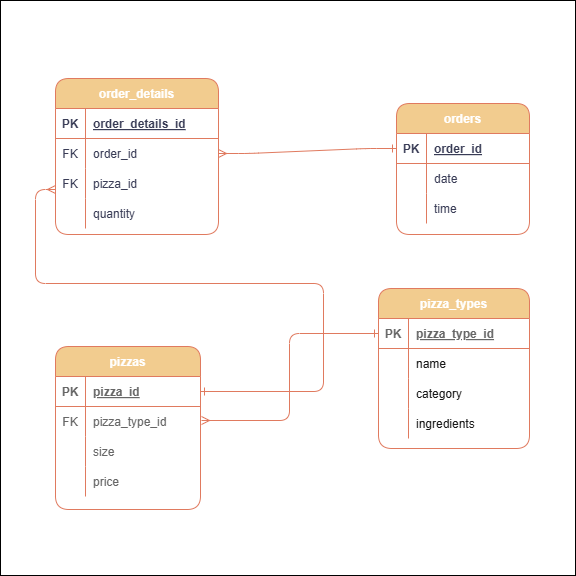

The diagram above was exported from draw.io. Its source (the exported page's mxGraphModel, read from the mxfile embedded in the PNG):
<mxGraphModel dx="1288" dy="659" grid="0" gridSize="10" guides="1" tooltips="1" connect="1" arrows="1" fold="1" page="1" pageScale="1" pageWidth="850" pageHeight="1100" background="#FFFFFF" math="0" shadow="0" extFonts="Permanent Marker^https://fonts.googleapis.com/css?family=Permanent+Marker">
  <root>
    <mxCell id="0" />
    <mxCell id="1" parent="0" />
    <mxCell id="A3L7vzVVExpPvxAnALGL-2" parent="1" style="whiteSpace=wrap;html=1;aspect=fixed;fillColor=light-dark(#FFFFFF,#FFFFFF);fontColor=light-dark(#666666,#000000);" value="" vertex="1">
      <mxGeometry height="575" width="575" x="65" y="38" as="geometry" />
    </mxCell>
    <mxCell id="C-vyLk0tnHw3VtMMgP7b-2" parent="1" style="shape=table;startSize=30;container=1;collapsible=1;childLayout=tableLayout;fixedRows=1;rowLines=0;fontStyle=1;align=center;resizeLast=1;rounded=1;fillColor=light-dark(#F2CC8F,#FFB570);strokeColor=#E07A5F;fontColor=#FFFFFF;" value="orders" vertex="1">
      <mxGeometry height="131" width="133" x="461" y="141" as="geometry" />
    </mxCell>
    <mxCell id="C-vyLk0tnHw3VtMMgP7b-3" parent="C-vyLk0tnHw3VtMMgP7b-2" style="shape=partialRectangle;collapsible=0;dropTarget=0;pointerEvents=0;fillColor=none;points=[[0,0.5],[1,0.5]];portConstraint=eastwest;top=0;left=0;right=0;bottom=1;rounded=0;strokeColor=#E07A5F;fontColor=default;" value="" vertex="1">
      <mxGeometry height="30" width="133" y="30" as="geometry" />
    </mxCell>
    <mxCell id="C-vyLk0tnHw3VtMMgP7b-4" parent="C-vyLk0tnHw3VtMMgP7b-3" style="shape=partialRectangle;overflow=hidden;connectable=0;fillColor=none;top=0;left=0;bottom=0;right=0;fontStyle=1;rounded=0;strokeColor=#E07A5F;fontColor=light-dark(#393C56,#1C1C37);" value="PK" vertex="1">
      <mxGeometry height="30" width="30" as="geometry">
        <mxRectangle height="30" width="30" as="alternateBounds" />
      </mxGeometry>
    </mxCell>
    <mxCell id="C-vyLk0tnHw3VtMMgP7b-5" parent="C-vyLk0tnHw3VtMMgP7b-3" style="shape=partialRectangle;overflow=hidden;connectable=0;fillColor=none;top=0;left=0;bottom=0;right=0;align=left;spacingLeft=6;fontStyle=5;rounded=0;strokeColor=#E07A5F;fontColor=light-dark(#393C56,#1C1C37);" value="order_id" vertex="1">
      <mxGeometry height="30" width="103" x="30" as="geometry">
        <mxRectangle height="30" width="103" as="alternateBounds" />
      </mxGeometry>
    </mxCell>
    <mxCell id="C-vyLk0tnHw3VtMMgP7b-6" parent="C-vyLk0tnHw3VtMMgP7b-2" style="shape=partialRectangle;collapsible=0;dropTarget=0;pointerEvents=0;fillColor=none;points=[[0,0.5],[1,0.5]];portConstraint=eastwest;top=0;left=0;right=0;bottom=0;rounded=0;strokeColor=#E07A5F;fontColor=light-dark(#000000,#B6B8CF);" value="" vertex="1">
      <mxGeometry height="30" width="133" y="60" as="geometry" />
    </mxCell>
    <mxCell id="C-vyLk0tnHw3VtMMgP7b-7" parent="C-vyLk0tnHw3VtMMgP7b-6" style="shape=partialRectangle;overflow=hidden;connectable=0;fillColor=none;top=0;left=0;bottom=0;right=0;rounded=0;strokeColor=#E07A5F;fontColor=light-dark(#393C56,#1C1C37);" value="" vertex="1">
      <mxGeometry height="30" width="30" as="geometry">
        <mxRectangle height="30" width="30" as="alternateBounds" />
      </mxGeometry>
    </mxCell>
    <mxCell id="C-vyLk0tnHw3VtMMgP7b-8" parent="C-vyLk0tnHw3VtMMgP7b-6" style="shape=partialRectangle;overflow=hidden;connectable=0;fillColor=none;top=0;left=0;bottom=0;right=0;align=left;spacingLeft=6;rounded=0;strokeColor=#E07A5F;fontColor=light-dark(#393C56,#1C1C37);" value="date" vertex="1">
      <mxGeometry height="30" width="103" x="30" as="geometry">
        <mxRectangle height="30" width="103" as="alternateBounds" />
      </mxGeometry>
    </mxCell>
    <mxCell id="C-vyLk0tnHw3VtMMgP7b-9" parent="C-vyLk0tnHw3VtMMgP7b-2" style="shape=partialRectangle;collapsible=0;dropTarget=0;pointerEvents=0;fillColor=none;points=[[0,0.5],[1,0.5]];portConstraint=eastwest;top=0;left=0;right=0;bottom=0;rounded=0;strokeColor=#E07A5F;fontColor=light-dark(#000000,#B6B8CF);" value="" vertex="1">
      <mxGeometry height="30" width="133" y="90" as="geometry" />
    </mxCell>
    <mxCell id="C-vyLk0tnHw3VtMMgP7b-10" parent="C-vyLk0tnHw3VtMMgP7b-9" style="shape=partialRectangle;overflow=hidden;connectable=0;fillColor=none;top=0;left=0;bottom=0;right=0;rounded=0;strokeColor=#E07A5F;fontColor=light-dark(#393C56,#1C1C37);" value="" vertex="1">
      <mxGeometry height="30" width="30" as="geometry">
        <mxRectangle height="30" width="30" as="alternateBounds" />
      </mxGeometry>
    </mxCell>
    <mxCell id="C-vyLk0tnHw3VtMMgP7b-11" parent="C-vyLk0tnHw3VtMMgP7b-9" style="shape=partialRectangle;overflow=hidden;connectable=0;fillColor=none;top=0;left=0;bottom=0;right=0;align=left;spacingLeft=6;rounded=0;strokeColor=#E07A5F;fontColor=light-dark(#393C56,#1C1C37);" value="time" vertex="1">
      <mxGeometry height="30" width="103" x="30" as="geometry">
        <mxRectangle height="30" width="103" as="alternateBounds" />
      </mxGeometry>
    </mxCell>
    <mxCell id="C-vyLk0tnHw3VtMMgP7b-13" parent="1" style="shape=table;startSize=30;container=1;collapsible=1;childLayout=tableLayout;fixedRows=1;rowLines=0;fontStyle=1;align=center;resizeLast=1;rounded=1;fillColor=light-dark(#F2CC8F,#FFB570);strokeColor=#E07A5F;labelBorderColor=none;fontColor=#FFFFFF;" value="pizza_types" vertex="1">
      <mxGeometry height="160" width="151" x="443" y="326" as="geometry" />
    </mxCell>
    <mxCell id="C-vyLk0tnHw3VtMMgP7b-14" parent="C-vyLk0tnHw3VtMMgP7b-13" style="shape=partialRectangle;collapsible=0;dropTarget=0;pointerEvents=0;fillColor=none;points=[[0,0.5],[1,0.5]];portConstraint=eastwest;top=0;left=0;right=0;bottom=1;rounded=0;strokeColor=#E07A5F;fontColor=light-dark(#1A1A1A,#000000);" value="" vertex="1">
      <mxGeometry height="30" width="151" y="30" as="geometry" />
    </mxCell>
    <mxCell id="C-vyLk0tnHw3VtMMgP7b-15" parent="C-vyLk0tnHw3VtMMgP7b-14" style="shape=partialRectangle;overflow=hidden;connectable=0;fillColor=none;top=0;left=0;bottom=0;right=0;fontStyle=1;rounded=0;strokeColor=#E07A5F;fontColor=light-dark(#666666,#000000);" value="PK" vertex="1">
      <mxGeometry height="30" width="30" as="geometry">
        <mxRectangle height="30" width="30" as="alternateBounds" />
      </mxGeometry>
    </mxCell>
    <mxCell id="C-vyLk0tnHw3VtMMgP7b-16" parent="C-vyLk0tnHw3VtMMgP7b-14" style="shape=partialRectangle;overflow=hidden;connectable=0;fillColor=none;top=0;left=0;bottom=0;right=0;align=left;spacingLeft=6;fontStyle=5;rounded=0;strokeColor=#E07A5F;fontColor=light-dark(#666666,#000000);" value="pizza_type_id" vertex="1">
      <mxGeometry height="30" width="121" x="30" as="geometry">
        <mxRectangle height="30" width="121" as="alternateBounds" />
      </mxGeometry>
    </mxCell>
    <mxCell id="C-vyLk0tnHw3VtMMgP7b-17" parent="C-vyLk0tnHw3VtMMgP7b-13" style="shape=partialRectangle;collapsible=0;dropTarget=0;pointerEvents=0;fillColor=none;points=[[0,0.5],[1,0.5]];portConstraint=eastwest;top=0;left=0;right=0;bottom=0;rounded=0;strokeColor=#E07A5F;fontColor=#393C56;" value="" vertex="1">
      <mxGeometry height="30" width="151" y="60" as="geometry" />
    </mxCell>
    <mxCell id="C-vyLk0tnHw3VtMMgP7b-18" parent="C-vyLk0tnHw3VtMMgP7b-17" style="shape=partialRectangle;overflow=hidden;connectable=0;fillColor=none;top=0;left=0;bottom=0;right=0;rounded=0;strokeColor=#E07A5F;fontColor=#393C56;" value="" vertex="1">
      <mxGeometry height="30" width="30" as="geometry">
        <mxRectangle height="30" width="30" as="alternateBounds" />
      </mxGeometry>
    </mxCell>
    <mxCell id="C-vyLk0tnHw3VtMMgP7b-19" parent="C-vyLk0tnHw3VtMMgP7b-17" style="shape=partialRectangle;overflow=hidden;connectable=0;fillColor=none;top=0;left=0;bottom=0;right=0;align=left;spacingLeft=6;rounded=0;strokeColor=#E07A5F;fontColor=light-dark(#1A1A1A,#000000);" value="name" vertex="1">
      <mxGeometry height="30" width="121" x="30" as="geometry">
        <mxRectangle height="30" width="121" as="alternateBounds" />
      </mxGeometry>
    </mxCell>
    <mxCell id="C-vyLk0tnHw3VtMMgP7b-20" parent="C-vyLk0tnHw3VtMMgP7b-13" style="shape=partialRectangle;collapsible=0;dropTarget=0;pointerEvents=0;fillColor=none;points=[[0,0.5],[1,0.5]];portConstraint=eastwest;top=0;left=0;right=0;bottom=0;rounded=0;strokeColor=#E07A5F;fontColor=#000000;" value="" vertex="1">
      <mxGeometry height="30" width="151" y="90" as="geometry" />
    </mxCell>
    <mxCell id="C-vyLk0tnHw3VtMMgP7b-21" parent="C-vyLk0tnHw3VtMMgP7b-20" style="shape=partialRectangle;overflow=hidden;connectable=0;fillColor=none;top=0;left=0;bottom=0;right=0;rounded=0;strokeColor=#E07A5F;fontColor=#393C56;" value="" vertex="1">
      <mxGeometry height="30" width="30" as="geometry">
        <mxRectangle height="30" width="30" as="alternateBounds" />
      </mxGeometry>
    </mxCell>
    <mxCell id="C-vyLk0tnHw3VtMMgP7b-22" parent="C-vyLk0tnHw3VtMMgP7b-20" style="shape=partialRectangle;overflow=hidden;connectable=0;fillColor=none;top=0;left=0;bottom=0;right=0;align=left;spacingLeft=6;rounded=0;strokeColor=#E07A5F;fontColor=light-dark(#1A1A1A,#000000);" value="category" vertex="1">
      <mxGeometry height="30" width="121" x="30" as="geometry">
        <mxRectangle height="30" width="121" as="alternateBounds" />
      </mxGeometry>
    </mxCell>
    <mxCell id="mh9Tzw41jApI2kUADYwV-38" parent="C-vyLk0tnHw3VtMMgP7b-13" style="shape=partialRectangle;collapsible=0;dropTarget=0;pointerEvents=0;fillColor=none;points=[[0,0.5],[1,0.5]];portConstraint=eastwest;top=0;left=0;right=0;bottom=0;rounded=0;strokeColor=#E07A5F;fontColor=#000000;" value="" vertex="1">
      <mxGeometry height="30" width="151" y="120" as="geometry" />
    </mxCell>
    <mxCell id="mh9Tzw41jApI2kUADYwV-39" parent="mh9Tzw41jApI2kUADYwV-38" style="shape=partialRectangle;overflow=hidden;connectable=0;fillColor=none;top=0;left=0;bottom=0;right=0;rounded=0;strokeColor=#E07A5F;fontColor=#393C56;" value="" vertex="1">
      <mxGeometry height="30" width="30" as="geometry">
        <mxRectangle height="30" width="30" as="alternateBounds" />
      </mxGeometry>
    </mxCell>
    <mxCell id="mh9Tzw41jApI2kUADYwV-40" parent="mh9Tzw41jApI2kUADYwV-38" style="shape=partialRectangle;overflow=hidden;connectable=0;fillColor=none;top=0;left=0;bottom=0;right=0;align=left;spacingLeft=6;rounded=0;strokeColor=#E07A5F;fontColor=light-dark(#1A1A1A,#000000);" value="ingredients" vertex="1">
      <mxGeometry height="30" width="121" x="30" as="geometry">
        <mxRectangle height="30" width="121" as="alternateBounds" />
      </mxGeometry>
    </mxCell>
    <mxCell id="C-vyLk0tnHw3VtMMgP7b-23" parent="1" style="shape=table;startSize=30;container=1;collapsible=1;childLayout=tableLayout;fixedRows=1;rowLines=0;fontStyle=1;align=center;resizeLast=1;rounded=1;fillColor=light-dark(#F2CC8F,#FFB570);strokeColor=#E07A5F;fontColor=#FFFFFF;labelBackgroundColor=none;fillStyle=auto;shadow=0;swimlaneLine=1;" value="order_details" vertex="1">
      <mxGeometry height="156" width="163" x="120" y="116" as="geometry" />
    </mxCell>
    <mxCell id="C-vyLk0tnHw3VtMMgP7b-24" parent="C-vyLk0tnHw3VtMMgP7b-23" style="shape=partialRectangle;collapsible=0;dropTarget=0;pointerEvents=0;fillColor=none;points=[[0,0.5],[1,0.5]];portConstraint=eastwest;top=0;left=0;right=0;bottom=1;rounded=0;strokeColor=#E07A5F;fontColor=#393C56;" value="" vertex="1">
      <mxGeometry height="30" width="163" y="30" as="geometry" />
    </mxCell>
    <mxCell id="C-vyLk0tnHw3VtMMgP7b-25" parent="C-vyLk0tnHw3VtMMgP7b-24" style="shape=partialRectangle;overflow=hidden;connectable=0;fillColor=none;top=0;left=0;bottom=0;right=0;fontStyle=1;rounded=0;strokeColor=#E07A5F;fontColor=light-dark(#393C56,#1C1C37);" value="PK" vertex="1">
      <mxGeometry height="30" width="30" as="geometry">
        <mxRectangle height="30" width="30" as="alternateBounds" />
      </mxGeometry>
    </mxCell>
    <mxCell id="C-vyLk0tnHw3VtMMgP7b-26" parent="C-vyLk0tnHw3VtMMgP7b-24" style="shape=partialRectangle;overflow=hidden;connectable=0;fillColor=none;top=0;left=0;bottom=0;right=0;align=left;spacingLeft=6;fontStyle=5;rounded=0;strokeColor=#E07A5F;fontColor=light-dark(#393C56,#1C1C37);" value="order_details_id" vertex="1">
      <mxGeometry height="30" width="133" x="30" as="geometry">
        <mxRectangle height="30" width="133" as="alternateBounds" />
      </mxGeometry>
    </mxCell>
    <mxCell id="C-vyLk0tnHw3VtMMgP7b-27" parent="C-vyLk0tnHw3VtMMgP7b-23" style="shape=partialRectangle;collapsible=0;dropTarget=0;pointerEvents=0;fillColor=none;points=[[0,0.5],[1,0.5]];portConstraint=eastwest;top=0;left=0;right=0;bottom=0;rounded=0;strokeColor=#E07A5F;fontColor=#393C56;" value="" vertex="1">
      <mxGeometry height="30" width="163" y="60" as="geometry" />
    </mxCell>
    <mxCell id="C-vyLk0tnHw3VtMMgP7b-28" parent="C-vyLk0tnHw3VtMMgP7b-27" style="shape=partialRectangle;overflow=hidden;connectable=0;fillColor=none;top=0;left=0;bottom=0;right=0;rounded=0;strokeColor=#E07A5F;fontColor=light-dark(#393C56,#1C1C37);" value="FK" vertex="1">
      <mxGeometry height="30" width="30" as="geometry">
        <mxRectangle height="30" width="30" as="alternateBounds" />
      </mxGeometry>
    </mxCell>
    <mxCell id="C-vyLk0tnHw3VtMMgP7b-29" parent="C-vyLk0tnHw3VtMMgP7b-27" style="shape=partialRectangle;overflow=hidden;connectable=0;fillColor=none;top=0;left=0;bottom=0;right=0;align=left;spacingLeft=6;rounded=0;strokeColor=#E07A5F;fontColor=light-dark(#393C56,#1C1C37);" value="order_id " vertex="1">
      <mxGeometry height="30" width="133" x="30" as="geometry">
        <mxRectangle height="30" width="133" as="alternateBounds" />
      </mxGeometry>
    </mxCell>
    <mxCell id="mh9Tzw41jApI2kUADYwV-19" parent="C-vyLk0tnHw3VtMMgP7b-23" style="shape=partialRectangle;collapsible=0;dropTarget=0;pointerEvents=0;fillColor=none;points=[[0,0.5],[1,0.5]];portConstraint=eastwest;top=0;left=0;right=0;bottom=0;rounded=0;strokeColor=#E07A5F;fontColor=#393C56;" value="" vertex="1">
      <mxGeometry height="30" width="163" y="90" as="geometry" />
    </mxCell>
    <mxCell id="mh9Tzw41jApI2kUADYwV-20" parent="mh9Tzw41jApI2kUADYwV-19" style="shape=partialRectangle;overflow=hidden;connectable=0;fillColor=none;top=0;left=0;bottom=0;right=0;rounded=0;strokeColor=#E07A5F;fontColor=light-dark(#393C56,#1C1C37);" value="FK" vertex="1">
      <mxGeometry height="30" width="30" as="geometry">
        <mxRectangle height="30" width="30" as="alternateBounds" />
      </mxGeometry>
    </mxCell>
    <mxCell id="mh9Tzw41jApI2kUADYwV-21" parent="mh9Tzw41jApI2kUADYwV-19" style="shape=partialRectangle;overflow=hidden;connectable=0;fillColor=none;top=0;left=0;bottom=0;right=0;align=left;spacingLeft=6;rounded=0;strokeColor=#E07A5F;fontColor=light-dark(#393C56,#1C1C37);" value="pizza_id" vertex="1">
      <mxGeometry height="30" width="133" x="30" as="geometry">
        <mxRectangle height="30" width="133" as="alternateBounds" />
      </mxGeometry>
    </mxCell>
    <mxCell id="mh9Tzw41jApI2kUADYwV-22" parent="C-vyLk0tnHw3VtMMgP7b-23" style="shape=partialRectangle;collapsible=0;dropTarget=0;pointerEvents=0;fillColor=none;points=[[0,0.5],[1,0.5]];portConstraint=eastwest;top=0;left=0;right=0;bottom=0;rounded=0;strokeColor=#E07A5F;fontColor=#393C56;" value="" vertex="1">
      <mxGeometry height="30" width="163" y="120" as="geometry" />
    </mxCell>
    <mxCell id="mh9Tzw41jApI2kUADYwV-23" parent="mh9Tzw41jApI2kUADYwV-22" style="shape=partialRectangle;overflow=hidden;connectable=0;fillColor=none;top=0;left=0;bottom=0;right=0;rounded=0;strokeColor=#E07A5F;fontColor=light-dark(#393C56,#1C1C37);" value="" vertex="1">
      <mxGeometry height="30" width="30" as="geometry">
        <mxRectangle height="30" width="30" as="alternateBounds" />
      </mxGeometry>
    </mxCell>
    <mxCell id="mh9Tzw41jApI2kUADYwV-24" parent="mh9Tzw41jApI2kUADYwV-22" style="shape=partialRectangle;overflow=hidden;connectable=0;fillColor=none;top=0;left=0;bottom=0;right=0;align=left;spacingLeft=6;rounded=0;strokeColor=#E07A5F;fontColor=light-dark(#393C56,#1C1C37);" value="quantity " vertex="1">
      <mxGeometry height="30" width="133" x="30" as="geometry">
        <mxRectangle height="30" width="133" as="alternateBounds" />
      </mxGeometry>
    </mxCell>
    <mxCell id="mh9Tzw41jApI2kUADYwV-50" edge="1" parent="1" source="mh9Tzw41jApI2kUADYwV-1" style="edgeStyle=orthogonalEdgeStyle;rounded=1;orthogonalLoop=1;jettySize=auto;html=1;entryX=0;entryY=0.5;entryDx=0;entryDy=0;endArrow=ERone;endFill=0;labelBackgroundColor=#F4F1DE;strokeColor=#E07A5F;fontColor=#393C56;startArrow=ERmany;startFill=0;fillColor=light-dark(#F2CC8F,#FFB570);" target="C-vyLk0tnHw3VtMMgP7b-14">
      <mxGeometry relative="1" as="geometry">
        <Array as="points">
          <mxPoint x="354" y="458" />
          <mxPoint x="354" y="371" />
        </Array>
      </mxGeometry>
    </mxCell>
    <mxCell id="mh9Tzw41jApI2kUADYwV-1" parent="1" style="shape=table;startSize=30;container=1;collapsible=1;childLayout=tableLayout;fixedRows=1;rowLines=0;fontStyle=1;align=center;resizeLast=1;rounded=1;fillColor=light-dark(#F2CC8F,#FFB570);strokeColor=#E07A5F;fontColor=#FFFFFF;perimeterSpacing=1;" value="pizzas" vertex="1">
      <mxGeometry height="163" width="145" x="120" y="384" as="geometry" />
    </mxCell>
    <mxCell id="mh9Tzw41jApI2kUADYwV-2" parent="mh9Tzw41jApI2kUADYwV-1" style="shape=partialRectangle;collapsible=0;dropTarget=0;pointerEvents=0;fillColor=none;points=[[0,0.5],[1,0.5]];portConstraint=eastwest;top=0;left=0;right=0;bottom=1;rounded=0;strokeColor=#E07A5F;fontColor=#393C56;" value="" vertex="1">
      <mxGeometry height="30" width="145" y="30" as="geometry" />
    </mxCell>
    <mxCell id="mh9Tzw41jApI2kUADYwV-3" parent="mh9Tzw41jApI2kUADYwV-2" style="shape=partialRectangle;overflow=hidden;connectable=0;fillColor=none;top=0;left=0;bottom=0;right=0;fontStyle=1;rounded=0;strokeColor=#E07A5F;fontColor=light-dark(#666666,#000000);" value="PK" vertex="1">
      <mxGeometry height="30" width="30" as="geometry">
        <mxRectangle height="30" width="30" as="alternateBounds" />
      </mxGeometry>
    </mxCell>
    <mxCell id="mh9Tzw41jApI2kUADYwV-4" parent="mh9Tzw41jApI2kUADYwV-2" style="shape=partialRectangle;overflow=hidden;connectable=0;fillColor=none;top=0;left=0;bottom=0;right=0;align=left;spacingLeft=6;fontStyle=5;rounded=0;strokeColor=#E07A5F;fontColor=light-dark(#666666,#000000);" value="pizza_id" vertex="1">
      <mxGeometry height="30" width="115" x="30" as="geometry">
        <mxRectangle height="30" width="115" as="alternateBounds" />
      </mxGeometry>
    </mxCell>
    <mxCell id="mh9Tzw41jApI2kUADYwV-5" parent="mh9Tzw41jApI2kUADYwV-1" style="shape=partialRectangle;collapsible=0;dropTarget=0;pointerEvents=0;fillColor=none;points=[[0,0.5],[1,0.5]];portConstraint=eastwest;top=0;left=0;right=0;bottom=0;rounded=0;strokeColor=#E07A5F;fontColor=#393C56;" value="" vertex="1">
      <mxGeometry height="30" width="145" y="60" as="geometry" />
    </mxCell>
    <mxCell id="mh9Tzw41jApI2kUADYwV-6" parent="mh9Tzw41jApI2kUADYwV-5" style="shape=partialRectangle;overflow=hidden;connectable=0;fillColor=none;top=0;left=0;bottom=0;right=0;rounded=0;strokeColor=#E07A5F;fontColor=light-dark(#666666,#000000);" value="FK" vertex="1">
      <mxGeometry height="30" width="30" as="geometry">
        <mxRectangle height="30" width="30" as="alternateBounds" />
      </mxGeometry>
    </mxCell>
    <mxCell id="mh9Tzw41jApI2kUADYwV-7" parent="mh9Tzw41jApI2kUADYwV-5" style="shape=partialRectangle;overflow=hidden;connectable=0;fillColor=none;top=0;left=0;bottom=0;right=0;align=left;spacingLeft=6;rounded=0;strokeColor=#E07A5F;fontColor=light-dark(#666666,#000000);" value="pizza_type_id " vertex="1">
      <mxGeometry height="30" width="115" x="30" as="geometry">
        <mxRectangle height="30" width="115" as="alternateBounds" />
      </mxGeometry>
    </mxCell>
    <mxCell id="mh9Tzw41jApI2kUADYwV-8" parent="mh9Tzw41jApI2kUADYwV-1" style="shape=partialRectangle;collapsible=0;dropTarget=0;pointerEvents=0;fillColor=none;points=[[0,0.5],[1,0.5]];portConstraint=eastwest;top=0;left=0;right=0;bottom=0;rounded=0;strokeColor=#E07A5F;fontColor=#393C56;" value="" vertex="1">
      <mxGeometry height="30" width="145" y="90" as="geometry" />
    </mxCell>
    <mxCell id="mh9Tzw41jApI2kUADYwV-9" parent="mh9Tzw41jApI2kUADYwV-8" style="shape=partialRectangle;overflow=hidden;connectable=0;fillColor=none;top=0;left=0;bottom=0;right=0;rounded=0;strokeColor=#E07A5F;fontColor=light-dark(#666666,#000000);" value="" vertex="1">
      <mxGeometry height="30" width="30" as="geometry">
        <mxRectangle height="30" width="30" as="alternateBounds" />
      </mxGeometry>
    </mxCell>
    <mxCell id="mh9Tzw41jApI2kUADYwV-10" parent="mh9Tzw41jApI2kUADYwV-8" style="shape=partialRectangle;overflow=hidden;connectable=0;fillColor=none;top=0;left=0;bottom=0;right=0;align=left;spacingLeft=6;rounded=0;strokeColor=#E07A5F;fontColor=light-dark(#666666,#000000);" value="size" vertex="1">
      <mxGeometry height="30" width="115" x="30" as="geometry">
        <mxRectangle height="30" width="115" as="alternateBounds" />
      </mxGeometry>
    </mxCell>
    <mxCell id="mh9Tzw41jApI2kUADYwV-41" parent="mh9Tzw41jApI2kUADYwV-1" style="shape=partialRectangle;collapsible=0;dropTarget=0;pointerEvents=0;fillColor=none;points=[[0,0.5],[1,0.5]];portConstraint=eastwest;top=0;left=0;right=0;bottom=0;rounded=0;strokeColor=#E07A5F;fontColor=#393C56;" value="" vertex="1">
      <mxGeometry height="30" width="145" y="120" as="geometry" />
    </mxCell>
    <mxCell id="mh9Tzw41jApI2kUADYwV-42" parent="mh9Tzw41jApI2kUADYwV-41" style="shape=partialRectangle;overflow=hidden;connectable=0;fillColor=none;top=0;left=0;bottom=0;right=0;rounded=0;strokeColor=#E07A5F;fontColor=light-dark(#666666,#000000);" value="" vertex="1">
      <mxGeometry height="30" width="30" as="geometry">
        <mxRectangle height="30" width="30" as="alternateBounds" />
      </mxGeometry>
    </mxCell>
    <mxCell id="mh9Tzw41jApI2kUADYwV-43" parent="mh9Tzw41jApI2kUADYwV-41" style="shape=partialRectangle;overflow=hidden;connectable=0;fillColor=none;top=0;left=0;bottom=0;right=0;align=left;spacingLeft=6;rounded=0;strokeColor=#E07A5F;fontColor=light-dark(#666666,#000000);" value="price" vertex="1">
      <mxGeometry height="30" width="115" x="30" as="geometry">
        <mxRectangle height="30" width="115" as="alternateBounds" />
      </mxGeometry>
    </mxCell>
    <mxCell id="C-vyLk0tnHw3VtMMgP7b-1" edge="1" parent="1" source="C-vyLk0tnHw3VtMMgP7b-3" style="edgeStyle=entityRelationEdgeStyle;endArrow=ERmany;startArrow=ERone;endFill=0;startFill=0;exitX=0;exitY=0.5;exitDx=0;exitDy=0;entryX=1;entryY=0.5;entryDx=0;entryDy=0;rounded=1;labelBackgroundColor=#F4F1DE;strokeColor=#E07A5F;fontColor=#393C56;fillColor=light-dark(#F2CC8F,#FFB570);" target="C-vyLk0tnHw3VtMMgP7b-27" value="">
      <mxGeometry height="100" relative="1" width="100" as="geometry">
        <mxPoint x="340" y="720" as="sourcePoint" />
        <mxPoint x="440" y="620" as="targetPoint" />
      </mxGeometry>
    </mxCell>
    <mxCell id="mh9Tzw41jApI2kUADYwV-49" edge="1" parent="1" source="mh9Tzw41jApI2kUADYwV-19" style="edgeStyle=orthogonalEdgeStyle;rounded=1;orthogonalLoop=1;jettySize=auto;html=1;entryX=1;entryY=0.5;entryDx=0;entryDy=0;endArrow=ERone;endFill=0;labelBackgroundColor=#F4F1DE;strokeColor=#E07A5F;fontColor=#393C56;startArrow=ERmany;startFill=0;fillColor=light-dark(#F2CC8F,#FFB570);" target="mh9Tzw41jApI2kUADYwV-2">
      <mxGeometry relative="1" as="geometry">
        <Array as="points">
          <mxPoint x="100" y="227" />
          <mxPoint x="100" y="321" />
          <mxPoint x="388" y="321" />
          <mxPoint x="388" y="429" />
        </Array>
      </mxGeometry>
    </mxCell>
  </root>
</mxGraphModel>